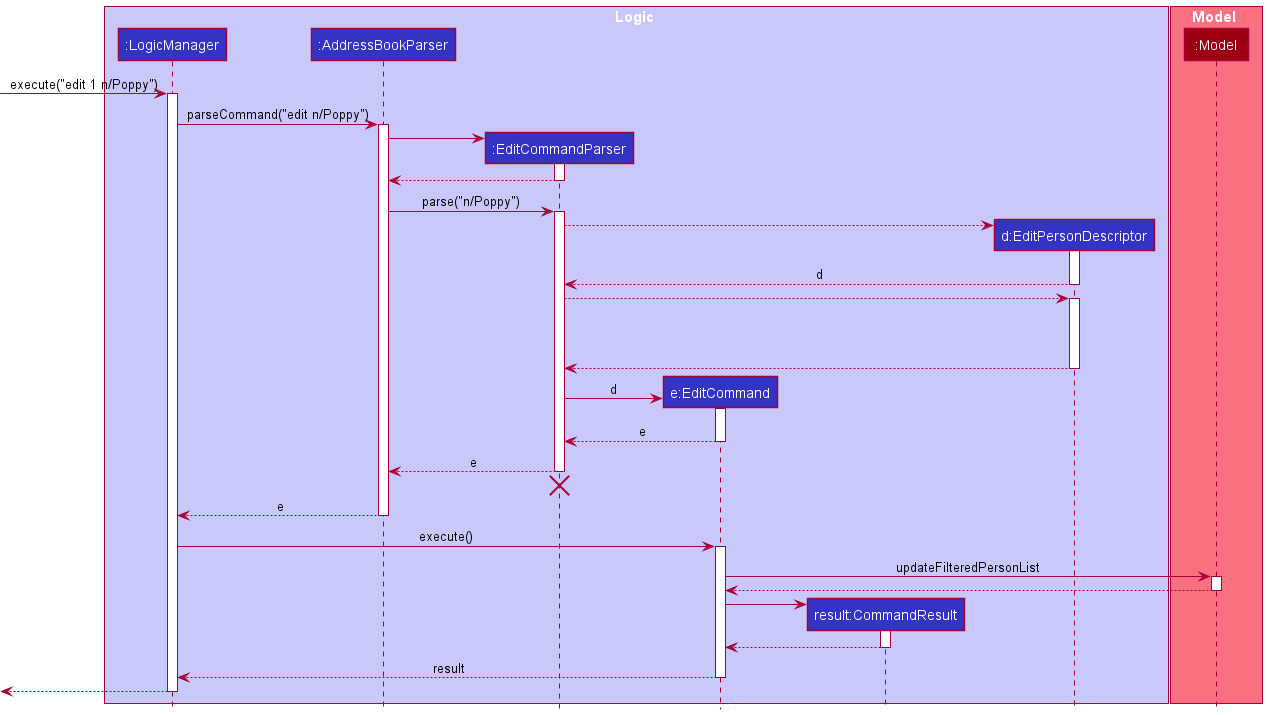

The diagram above was rendered by PlantUML. Its source (embedded in the PNG):
@startuml
!include style.puml

box Logic LOGIC_COLOR_T1
participant ":LogicManager" as LogicManager LOGIC_COLOR
participant ":AddressBookParser" as AddressBookParser LOGIC_COLOR
participant ":EditCommandParser" as EditCommandParser LOGIC_COLOR
participant "e:EditCommand" as EditCommand LOGIC_COLOR
participant "result:CommandResult" as CommandResult LOGIC_COLOR
participant "d:EditPersonDescriptor" as EditPersonDescriptor LOGIC_COLOR
end box


box Model MODEL_COLOR_T1
participant ":Model" as Model MODEL_COLOR
end box

[-> LogicManager : execute("edit 1 n/Poppy")
activate LogicManager

LogicManager -> AddressBookParser : parseCommand("edit n/Poppy")
activate AddressBookParser

create EditCommandParser
AddressBookParser -> EditCommandParser
activate EditCommandParser

EditCommandParser --> AddressBookParser
deactivate EditCommandParser

AddressBookParser -> EditCommandParser : parse("n/Poppy")
activate EditCommandParser

create EditPersonDescriptor
EditCommandParser --> EditPersonDescriptor
activate EditPersonDescriptor
EditPersonDescriptor --> EditCommandParser : d
deactivate EditPersonDescriptor

EditCommandParser --> EditPersonDescriptor
activate EditPersonDescriptor
EditPersonDescriptor -[hidden]-> EditCommandParser
EditPersonDescriptor -[hidden]-> EditCommandParser
EditPersonDescriptor -[hidden]-> EditCommandParser
EditPersonDescriptor -[hidden]-> EditCommandParser
EditPersonDescriptor --> EditCommandParser
deactivate EditPersonDescriptor

create EditCommand
EditCommandParser -> EditCommand : d
activate EditCommand

EditCommand --> EditCommandParser : e
deactivate EditCommand

EditCommandParser --> AddressBookParser : e
deactivate EditCommandParser
'Hidden arrow to position the destroy marker below the end of the activation bar.
EditCommandParser -[hidden]-> AddressBookParser
destroy EditCommandParser

AddressBookParser --> LogicManager : e
deactivate AddressBookParser

LogicManager -> EditCommand : execute()
activate EditCommand

EditCommand -> Model : updateFilteredPersonList
activate Model

Model --> EditCommand
deactivate Model

create CommandResult
EditCommand -> CommandResult
activate CommandResult

CommandResult --> EditCommand
deactivate CommandResult

EditCommand --> LogicManager : result
deactivate EditCommand

[<--LogicManager
deactivate LogicManager
@enduml